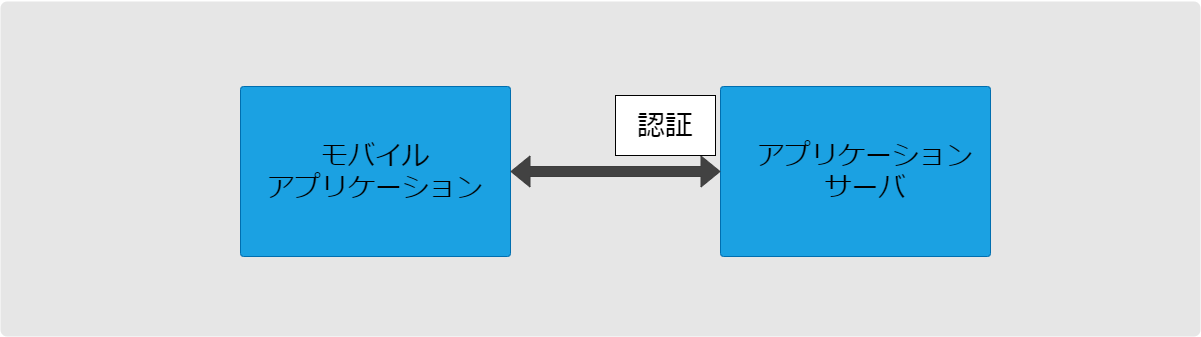

The diagram above was exported from draw.io. Its source (the exported page's mxGraphModel, read from the mxfile embedded in the PNG):
<mxGraphModel dx="991" dy="969" grid="1" gridSize="10" guides="1" tooltips="1" connect="1" arrows="1" fold="1" page="1" pageScale="1" pageWidth="827" pageHeight="1169" math="0" shadow="0">
  <root>
    <mxCell id="0" />
    <mxCell id="1" parent="0" />
    <mxCell id="75" value="" style="rounded=1;whiteSpace=wrap;html=1;arcSize=2;fillColor=#E6E6E6;strokeColor=none;" parent="1" vertex="1">
      <mxGeometry x="-580" y="430" width="1200" height="335" as="geometry" />
    </mxCell>
    <mxCell id="76" value="" style="rounded=1;whiteSpace=wrap;html=1;arcSize=2;fillColor=#1ba1e2;strokeColor=#006EAF;fontColor=#ffffff;" parent="1" vertex="1">
      <mxGeometry x="-340" y="515" width="270" height="170" as="geometry" />
    </mxCell>
    <mxCell id="77" value="" style="rounded=1;whiteSpace=wrap;html=1;arcSize=2;fillColor=#1ba1e2;strokeColor=#006EAF;fontColor=#ffffff;" parent="1" vertex="1">
      <mxGeometry x="140" y="515" width="270" height="170" as="geometry" />
    </mxCell>
    <mxCell id="78" value="アプリケーション&lt;br&gt;サーバ" style="text;html=1;strokeColor=none;fillColor=none;align=center;verticalAlign=middle;whiteSpace=wrap;rounded=0;fontSize=27;" parent="1" vertex="1">
      <mxGeometry x="170" y="590" width="230" height="20" as="geometry" />
    </mxCell>
    <mxCell id="79" style="edgeStyle=orthogonalEdgeStyle;shape=flexArrow;rounded=0;orthogonalLoop=1;jettySize=auto;html=1;exitX=1;exitY=0.5;exitDx=0;exitDy=0;fontSize=22;fontColor=#525252;strokeColor=#3D3D3D;fillColor=#424242;startArrow=block;" parent="1" source="76" target="77" edge="1">
      <mxGeometry relative="1" as="geometry" />
    </mxCell>
    <mxCell id="80" value="モバイル&lt;br&gt;アプリケーション" style="text;html=1;strokeColor=none;fillColor=none;align=center;verticalAlign=middle;whiteSpace=wrap;rounded=0;fontSize=27;" parent="1" vertex="1">
      <mxGeometry x="-355" y="590" width="300" height="20" as="geometry" />
    </mxCell>
    <mxCell id="81" value="認証" style="rounded=0;whiteSpace=wrap;html=1;fontSize=28;" parent="1" vertex="1">
      <mxGeometry x="35" y="524" width="100" height="60" as="geometry" />
    </mxCell>
    <mxCell id="97" style="edgeStyle=none;shape=flexArrow;rounded=0;orthogonalLoop=1;jettySize=auto;html=1;exitX=0.25;exitY=1;exitDx=0;exitDy=0;strokeColor=#3D3D3D;fillColor=#424242;fontSize=30;fontColor=#525252;" parent="1" edge="1">
      <mxGeometry relative="1" as="geometry">
        <mxPoint x="-387.5" y="445" as="sourcePoint" />
        <mxPoint x="-387.5" y="445" as="targetPoint" />
      </mxGeometry>
    </mxCell>
  </root>
</mxGraphModel>